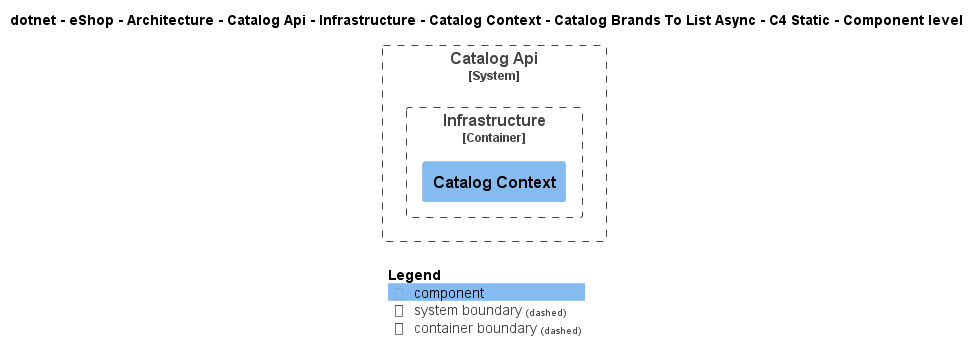

The diagram above was rendered by PlantUML. Its source (embedded in the PNG):
@startuml
!include ..\..\..\..\..\..\..\..\..\..\..\.c4s\C4_Component.puml

AddElementTag("c4interflow:lifecycle:new", $bgColor=green, $fontColor=#ffffff, $borderColor=green, $shadowing="False")
AddElementTag("c4interflow:lifecycle:changed", $bgColor=orange, $fontColor=#ffffff, $borderColor=orange, $shadowing="False")
AddElementTag("c4interflow:lifecycle:removed", $bgColor=red, $fontColor=#ffffff, $borderColor=red, $shadowing="False")

AddRelTag("c4interflow:lifecycle:new", $textColor=green, $lineColor=green)
AddRelTag("c4interflow:lifecycle:changed", $textColor=orange, $lineColor=orange)
AddRelTag("c4interflow:lifecycle:removed", $textColor=red, $lineColor=red)

SHOW_PERSON_PORTRAIT()
LAYOUT_TOP_DOWN()

skinparam linetype polyline

title dotnet - eShop - Architecture - Catalog Api - Infrastructure - Catalog Context - Catalog Brands To List Async - C4 Static - Component level


System_Boundary(dotnet.eShop.Architecture.SoftwareSystems.CatalogApi, "Catalog Api") {
    
Container_Boundary(dotnet.eShop.Architecture.SoftwareSystems.CatalogApi.Containers.Infrastructure, "Infrastructure") {
    Component(dotnet.eShop.Architecture.SoftwareSystems.CatalogApi.Containers.Infrastructure.Components.CatalogContext, "Catalog Context", "", "")
}
}



SHOW_LEGEND()
@enduml